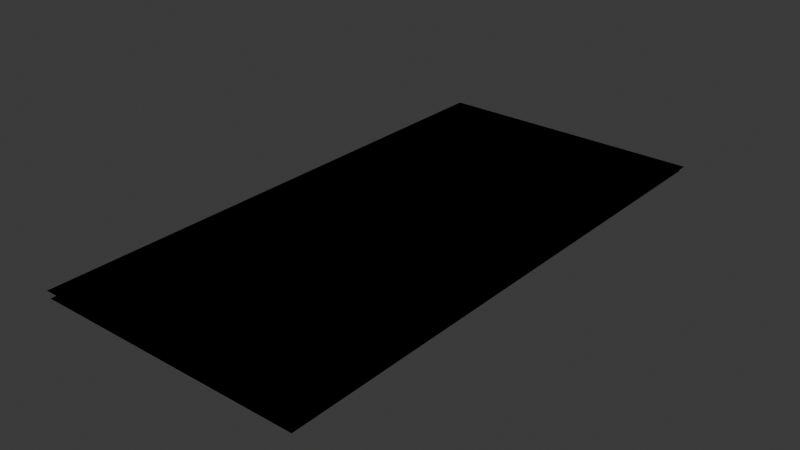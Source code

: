 # Source: Grava.blend  (saved by Blender 5.2.45; exported with 4.5.12 LTS)
import bpy
from mathutils import Matrix  # noqa: F401  (used for matrix-valued properties, if any)

bpy.ops.wm.read_factory_settings(use_empty=True)
scene = bpy.context.scene
scene.name = 'Scene'

# ---- collections
col_collection = bpy.data.collections.new('Collection'); scene.collection.children.link(col_collection)

# ---- images (referenced by path relative to the original .blend; pixels are not part of the script)
import os
ASSET_DIR = os.environ.get("B2B_ASSET_DIR", "")  # directory of the original .blend (textures are referenced by path, not embedded)
HERE = os.path.dirname(os.path.abspath(__file__))  # packed textures are extracted next to this script under _unpacked/

def load_image(name, relpath, width, height, colorspace="sRGB"):
    """Load a texture the original file referenced (path relative to the .blend, or extracted next to this script)."""
    p = next((c for c in (os.path.join(HERE, relpath), os.path.join(ASSET_DIR, relpath)) if relpath and os.path.exists(c)), "")
    if p:
        img = bpy.data.images.load(p, check_existing=True)
        img.name = name
    else:  # same state as the original file: an image datablock whose file is absent (Cycles renders it pink)
        img = bpy.data.images.new(name, width, height)
        img.source = "FILE"
        img.filepath = "//" + (relpath or name)
    img.colorspace_settings.name = colorspace
    return img
img_groundcover_gravel_indian_jpg_001 = load_image('Groundcover_Gravel_Indian.jpg.001', '_unpacked/Groundcover_Gravel_Indian.cb8020bb.jpg', 512, 512, 'sRGB')

# ---- materials (node trees are filled in below, after node groups)
mat_id1933_001 = bpy.data.materials.new('ID1933.001')
mat_id1933_001.diffuse_color = (0.7874, 0.7874, 0.7874, 1.0)

# ---- material node trees
mat_id1933_001.use_nodes = True; mat_id1933_001.node_tree.nodes.clear()
_N = mat_id1933_001.node_tree.nodes; _L = mat_id1933_001.node_tree.links
n0 = _N.new('ShaderNodeBsdfPrincipled'); n0.name = 'Principled BSDF'; n0.location = (-200, 100)
n0.inputs[27].default_value = (0.0, 0.0, 0.0, 1.0)
n1 = _N.new('ShaderNodeOutputMaterial'); n1.name = 'Material Output'; n1.location = (200, 100)
n2 = _N.new('ShaderNodeTexImage'); n2.name = 'Image Texture'; n2.location = (0, 0)
n2.image = img_groundcover_gravel_indian_jpg_001
_L.new(n0.outputs[0], n1.inputs[0])
_L.new(n2.outputs[0], n0.inputs[0])
n1.is_active_output = True

# ---- world
world_world = bpy.data.worlds.new('World'); scene.world = world_world
world_world.use_nodes = True; world_world.node_tree.nodes.clear()
_N = world_world.node_tree.nodes; _L = world_world.node_tree.links
n0 = _N.new('ShaderNodeOutputWorld'); n0.name = 'World Output'; n0.location = (200, 100)
n1 = _N.new('ShaderNodeBackground'); n1.name = 'Background'; n1.location = (-200, 100)
n1.inputs[0].default_value = (0.05088, 0.05088, 0.05088, 1.0)
_L.new(n1.outputs[0], n0.inputs[0])
n0.is_active_output = True
world_world.color = (0.05088, 0.05088, 0.05088)
world_world.sun_shadow_jitter_overblur = 0.0

# ---- meshes
me_imagetostl_mesh1477_001 = bpy.data.meshes.new('imagetostl_mesh1477.001')
me_imagetostl_mesh1477_001.from_pydata([(79.43, 925.3, -2.373e-12), (160.5, 0.0, 0.0), (79.43, 0.0, 3.553e-15), (537.3, 925.3, -1.066e-14), (465.2, 0.0, 0.0), (537.3, 0.0, -1.066e-14), (537.3, 0.0, -1.066e-14), (537.3, 925.3, -1.066e-14), (465.2, 0.0, 0.0), (160.5, 0.0, 0.0), (79.43, 925.3, -2.373e-12), (79.43, 0.0, 3.553e-15), (79.22, 925.3, 0.9613), (537.3, 925.3, -1.066e-14), (79.43, 925.3, -2.373e-12), (537.5, 925.3, 1.11), (78.97, 925.3, 1.911), (537.8, 925.3, 2.201), (78.66, 925.3, 2.846), (538.1, 925.3, 3.264), (78.31, 925.3, 3.765), (538.6, 925.3, 4.29), (77.92, 925.3, 4.664), (539.1, 925.3, 5.27), (77.47, 925.3, 5.542), (539.8, 925.3, 6.197), (76.99, 925.3, 6.396), (540.5, 925.3, 7.062), (76.46, 925.3, 7.225), (541.3, 925.3, 7.858), (75.89, 925.3, 8.025), (542.1, 925.3, 8.58), (75.28, 925.3, 8.795), (543.0, 925.3, 9.22), (74.63, 925.3, 9.533), (544.0, 925.3, 9.774), (73.94, 925.3, 10.24), (545.0, 925.3, 10.24), (545.0, 925.3, 10.24), (73.94, 925.3, 10.24), (544.0, 925.3, 9.774), (74.63, 925.3, 9.533), (543.0, 925.3, 9.22), (75.28, 925.3, 8.795), (542.1, 925.3, 8.58), (75.89, 925.3, 8.025), (541.3, 925.3, 7.858), (76.46, 925.3, 7.225), (540.5, 925.3, 7.062), (76.99, 925.3, 6.396), (539.8, 925.3, 6.197), (77.47, 925.3, 5.542), (539.1, 925.3, 5.27), (77.92, 925.3, 4.664), (538.6, 925.3, 4.29), (78.31, 925.3, 3.765), (538.1, 925.3, 3.264), (78.66, 925.3, 2.846), (537.8, 925.3, 2.201), (78.97, 925.3, 1.911), (537.5, 925.3, 1.11), (79.22, 925.3, 0.9613), (537.3, 925.3, -1.066e-14), (79.43, 925.3, -2.373e-12), (465.2, 0.0, 10.24), (160.5, 0.0, 0.0), (465.2, 0.0, 0.0), (160.5, 0.0, 10.24), (160.5, 0.0, 10.24), (465.2, 0.0, 10.24), (160.5, 0.0, 0.0), (465.2, 0.0, 0.0), (160.5, 0.0, 10.24), (73.94, 925.3, 10.24), (73.94, 0.0, 10.24), (545.0, 925.3, 10.24), (465.2, 0.0, 10.24), (545.0, 0.0, 10.24), (545.0, 0.0, 10.24), (465.2, 0.0, 10.24), (545.0, 925.3, 10.24), (160.5, 0.0, 10.24), (73.94, 925.3, 10.24), (73.94, 0.0, 10.24)], [], [(0, 1, 2), (1, 0, 3), (1, 3, 4), (4, 3, 5), (6, 7, 8), (8, 7, 9), (7, 10, 9), (11, 9, 10), (12, 13, 14), (13, 12, 15), (15, 12, 16), (15, 16, 17), (17, 16, 18), (17, 18, 19), (19, 18, 20), (19, 20, 21), (21, 20, 22), (21, 22, 23), (23, 22, 24), (23, 24, 25), (25, 24, 26), (25, 26, 27), (27, 26, 28), (27, 28, 29), (29, 28, 30), (29, 30, 31), (31, 30, 32), (31, 32, 33), (33, 32, 34), (33, 34, 35), (35, 34, 36), (35, 36, 37), (38, 39, 40), (39, 41, 40), (40, 41, 42), (41, 43, 42), (42, 43, 44), (43, 45, 44), (44, 45, 46), (45, 47, 46), (46, 47, 48), (47, 49, 48), (48, 49, 50), (49, 51, 50), (50, 51, 52), (51, 53, 52), (52, 53, 54), (53, 55, 54), (54, 55, 56), (55, 57, 56), (56, 57, 58), (57, 59, 58), (58, 59, 60), (59, 61, 60), (60, 61, 62), (63, 62, 61), (64, 65, 66), (65, 64, 67), (68, 69, 70), (71, 70, 69), (72, 73, 74), (73, 72, 75), (75, 72, 76), (75, 76, 77), (78, 79, 80), (79, 81, 80), (80, 81, 82), (83, 82, 81)])
me_imagetostl_mesh1477_001.polygons.foreach_set('use_smooth', [True] * 68)
_uv = me_imagetostl_mesh1477_001.uv_layers.new(name='UVMap')
_uv.uv.foreach_set('vector', [-105.9, 54.38, -127.6, 56.28, -127.6, 54.38, -127.6, 56.28, -105.9, 54.38, -105.9, 65.11, -127.6, 56.28, -105.9, 65.11, -127.6, 63.42, -127.6, 63.42, -105.9, 65.11, -127.6, 65.11, -127.6, 65.11, -105.9, 65.11, -127.6, 63.42, -127.6, 63.42, -105.9, 65.11, -127.6, 56.28, -105.9, 65.11, -105.9, 54.38, -127.6, 56.28, -127.6, 54.38, -127.6, 56.28, -105.9, 54.38, -125.4, 54.37, -125.4, 65.11, -125.4, 54.38, -125.4, 65.11, -125.4, 54.37, -125.4, 65.11, -125.4, 65.11, -125.4, 54.37, -125.4, 54.37, -125.4, 65.11, -125.4, 54.37, -125.4, 65.12, -125.4, 65.12, -125.4, 54.37, -125.4, 54.36, -125.4, 65.12, -125.4, 54.36, -125.3, 65.13, -125.3, 65.13, -125.4, 54.36, -125.3, 54.35, -125.3, 65.13, -125.3, 54.35, -125.3, 65.14, -125.3, 65.14, -125.3, 54.35, -125.3, 54.34, -125.3, 65.14, -125.3, 54.34, -125.3, 65.15, -125.3, 65.15, -125.3, 54.34, -125.3, 54.33, -125.3, 65.15, -125.3, 54.33, -125.3, 65.16, -125.3, 65.16, -125.3, 54.33, -125.3, 54.32, -125.3, 65.16, -125.3, 54.32, -125.3, 65.18, -125.3, 65.18, -125.3, 54.32, -125.3, 54.31, -125.3, 65.18, -125.3, 54.31, -125.2, 65.2, -125.2, 65.2, -125.3, 54.31, -125.2, 54.29, -125.2, 65.2, -125.2, 54.29, -125.2, 65.22, -125.2, 65.22, -125.2, 54.29, -125.2, 54.28, -125.2, 65.22, -125.2, 54.28, -125.2, 65.24, -125.2, 65.24, -125.2, 54.28, -125.2, 54.26, -125.2, 65.24, -125.2, 54.26, -125.2, 65.26, -125.2, 65.26, -125.2, 54.26, -125.2, 54.25, -125.2, 65.26, -125.2, 54.25, -125.2, 65.29, -60.37, 65.29, -60.37, 54.25, -60.38, 65.26, -60.37, 54.25, -60.38, 54.26, -60.38, 65.26, -60.38, 65.26, -60.38, 54.26, -60.39, 65.24, -60.38, 54.26, -60.4, 54.28, -60.39, 65.24, -60.39, 65.24, -60.4, 54.28, -60.41, 65.22, -60.4, 54.28, -60.42, 54.29, -60.41, 65.22, -60.41, 65.22, -60.42, 54.29, -60.42, 65.2, -60.42, 54.29, -60.44, 54.31, -60.42, 65.2, -60.42, 65.2, -60.44, 54.31, -60.44, 65.18, -60.44, 54.31, -60.46, 54.32, -60.44, 65.18, -60.44, 65.18, -60.46, 54.32, -60.46, 65.16, -60.46, 54.32, -60.48, 54.33, -60.46, 65.16, -60.46, 65.16, -60.48, 54.33, -60.48, 65.15, -60.48, 54.33, -60.5, 54.34, -60.48, 65.15, -60.48, 65.15, -60.5, 54.34, -60.51, 65.14, -60.5, 54.34, -60.52, 54.35, -60.51, 65.14, -60.51, 65.14, -60.52, 54.35, -60.53, 65.13, -60.52, 54.35, -60.54, 54.36, -60.53, 65.13, -60.53, 65.13, -60.54, 54.36, -60.56, 65.12, -60.54, 54.36, -60.56, 54.37, -60.56, 65.12, -60.56, 65.12, -60.56, 54.37, -60.58, 65.11, -60.56, 54.37, -60.58, 54.37, -60.58, 65.11, -60.58, 65.11, -60.58, 54.37, -60.61, 65.11, -60.61, 54.38, -60.61, 65.11, -60.58, 54.37, -123.3, 63.42, -123.0, 56.28, -123.0, 63.42, -123.0, 56.28, -123.3, 63.42, -123.3, 56.28, -60.37, 1.077, -60.37, -6.064, -60.61, 1.077, -60.61, -6.064, -60.61, 1.077, -60.37, -6.064, -123.0, 56.28, -144.7, 54.25, -123.0, 54.25, -144.7, 54.25, -123.0, 56.28, -144.7, 65.29, -144.7, 65.29, -123.0, 56.28, -123.0, 63.42, -144.7, 65.29, -123.0, 63.42, -123.0, 65.29, -127.6, -7.935, -127.6, -6.064, -105.9, -7.935, -127.6, -6.064, -127.6, 1.077, -105.9, -7.935, -105.9, -7.935, -127.6, 1.077, -105.9, 3.104, -127.6, 3.104, -105.9, 3.104, -127.6, 1.077])
me_imagetostl_mesh1477_001.materials.append(mat_id1933_001)
me_imagetostl_mesh1477_001.update()
me_imagetostl_mesh1477_001.normals_split_custom_set([tuple(v) for v in zip(*[iter([4.87e-15, -2.138e-15, -1.0, 7.58e-16, -1.536e-15, -1.0, -4.383e-17, -2.569e-15, -1.0, 7.58e-16, -1.536e-15, -1.0, 4.87e-15, -2.138e-15, -1.0, 3.882e-15, -1.595e-15, -1.0, 7.58e-16, -1.536e-15, -1.0, 3.882e-15, -1.595e-15, -1.0, -7.021e-17, -6.044e-18, -1.0, -7.021e-17, -6.044e-18, -1.0, 3.882e-15, -1.595e-15, -1.0, -1.477e-16, 0.0, -1.0, 1.477e-16, 0.0, 1.0, -3.882e-15, 1.595e-15, 1.0, 7.021e-17, 6.044e-18, 1.0, 7.021e-17, 6.044e-18, 1.0, -3.882e-15, 1.595e-15, 1.0, -7.58e-16, 1.536e-15, 1.0, -3.882e-15, 1.595e-15, 1.0, -4.87e-15, 2.138e-15, 1.0, -7.58e-16, 1.536e-15, 1.0, 4.383e-17, 2.569e-15, 1.0, -7.58e-16, 1.536e-15, 1.0, -4.87e-15, 2.138e-15, 1.0, 0.0, 1.0, -3.574e-05, 0.0, 1.0, -1.739e-07, 0.0, 1.0, -0.000142, 0.0, 1.0, -1.739e-07, 0.0, 1.0, -3.574e-05, 0.0, 1.0, 2.787e-08, 0.0, 1.0, 2.787e-08, 0.0, 1.0, -3.574e-05, 0.0, 1.0, -1.23e-05, 0.0, 1.0, 2.787e-08, 0.0, 1.0, -1.23e-05, 0.0, 1.0, -3.198e-08, 0.0, 1.0, -3.198e-08, 0.0, 1.0, -1.23e-05, 0.0, 1.0, 5.659e-06, 0.0, 1.0, -3.198e-08, 0.0, 1.0, 5.659e-06, 0.0, 1.0, -8.138e-05, 0.0, 1.0, -8.138e-05, 0.0, 1.0, 5.659e-06, 0.0, 1.0, 1.923e-05, 0.0, 1.0, -8.138e-05, 0.0, 1.0, 1.923e-05, 0.0, 1.0, -4.722e-05, 0.0, 1.0, -4.722e-05, 0.0, 1.0, 1.923e-05, 0.0, 1.0, 0.0001067, 0.0, 1.0, -4.722e-05, 0.0, 1.0, 0.0001067, 0.0, 1.0, 9.602e-08, 0.0, 1.0, 9.602e-08, 0.0, 1.0, 0.0001067, 0.0, 1.0, -4.854e-05, 0.0, 1.0, 9.602e-08, 0.0, 1.0, -4.854e-05, 0.0, 1.0, 0.000109, 0.0, 1.0, 0.000109, 0.0, 1.0, -4.854e-05, 0.0, 1.0, -0.0001432, 0.0, 1.0, 0.000109, 0.0, 1.0, -0.0001432, 0.0, 1.0, 0.0001654, 0.0, 1.0, 0.0001654, 0.0, 1.0, -0.0001432, 0.0, 1.0, -0.0001026, 0.0, 1.0, 0.0001654, 0.0, 1.0, -0.0001026, 0.0, 1.0, 4.116e-05, 0.0, 1.0, 4.116e-05, 0.0, 1.0, -0.0001026, 0.0, 1.0, 0.0001292, 0.0, 1.0, 4.116e-05, 0.0, 1.0, 0.0001292, 0.0, 1.0, -0.0001637, 0.0, 1.0, -0.0001637, 0.0, 1.0, 0.0001292, 0.0, 1.0, 0.0001321, 0.0, 1.0, -0.0001637, 0.0, 1.0, 0.0001321, 0.0, 1.0, -3.915e-05, 0.0, 1.0, -3.915e-05, 0.0, 1.0, 0.0001321, 0.0, 1.0, 2.202e-05, 0.0, 1.0, -3.915e-05, 0.0, 1.0, 2.202e-05, 0.0, 1.0, -2.407e-09, 0.0, 1.0, -2.407e-09, 0.0, 1.0, 2.202e-05, 0.0, 1.0, -5.165e-06, 0.0, 1.0, -2.407e-09, 0.0, 1.0, -5.165e-06, 0.0, 1.0, 0.0, 0.0, -1.0, 0.0, 0.0, -1.0, 0.0, 0.0, -1.0, 0.0, 0.0, -1.0, 0.0, 0.0, -1.0, -4.807e-05, 0.0, -1.0, 0.0, 0.0, -1.0, 0.0, 0.0, -1.0, -4.807e-05, 0.0, -1.0, 3.911e-05, 0.0, -1.0, -4.807e-05, 0.0, -1.0, -0.0001788, 0.0, -1.0, 3.911e-05, 0.0, -1.0, 3.911e-05, 0.0, -1.0, -0.0001788, 0.0, -1.0, 0.0001637, 0.0, -1.0, -0.0001788, 0.0, -1.0, -7.209e-05, 0.0, -1.0, 0.0001637, 0.0, -1.0, 0.0001637, 0.0, -1.0, -7.209e-05, 0.0, -1.0, -4.112e-05, 0.0, -1.0, -7.209e-05, 0.0, -1.0, 0.0001661, 0.0, -1.0, -4.112e-05, 0.0, -1.0, -4.112e-05, 0.0, -1.0, 0.0001661, 0.0, -1.0, -0.0001653, 0.0, -1.0, 0.0001661, 0.0, -1.0, 0.000161, 0.0, -1.0, -0.0001653, 0.0, -1.0, -0.0001653, 0.0, -1.0, 0.000161, 0.0, -1.0, -0.000109, 0.0, -1.0, 0.000161, 0.0, -1.0, 5.006e-05, 0.0, -1.0, -0.000109, 0.0, -1.0, -0.000109, 0.0, -1.0, 5.006e-05, 0.0, -1.0, -9.02e-08, 0.0, -1.0, 5.006e-05, 0.0, -1.0, -9.836e-05, 0.0, -1.0, -9.02e-08, 0.0, -1.0, -9.02e-08, 0.0, -1.0, -9.836e-05, 0.0, -1.0, 4.722e-05, 0.0, -1.0, -9.836e-05, 0.0, -1.0, 9.28e-08, 0.0, -1.0, 4.722e-05, 0.0, -1.0, 4.722e-05, 0.0, -1.0, 9.28e-08, 0.0, -1.0, 8.14e-05, 0.0, -1.0, 9.28e-08, 0.0, -1.0, 0.0, 0.0, -1.0, 8.14e-05, 0.0, -1.0, 8.14e-05, 0.0, -1.0, 0.0, 0.0, -1.0, 0.0, 0.0, -1.0, 0.0, 0.0, -1.0, 0.0, 0.0, -1.0, 0.0, 0.0, -1.0, 0.0, 0.0, -1.0, 0.0, 0.0, -1.0, 0.0, 0.0, -1.0, 0.0, 0.0, -1.0, 6.037e-05, 0.0, -1.0, 0.0, 0.0, -1.0, 0.0, 0.0, -1.0, 6.037e-05, 0.0, -1.0, 1.739e-07, 0.0, -1.0, 0.000142, 0.0, -1.0, 1.739e-07, 0.0, -1.0, 6.037e-05, 0.0, -1.0, 0.0, 0.0, -1.0, 0.0, 0.0, -1.0, 0.0, 0.0, -1.0, 0.0, 0.0, -1.0, 0.0, 0.0, -1.0, 0.0, 0.0, 1.0, 0.0, 0.0, 1.0, 0.0, 0.0, 1.0, 0.0, 0.0, 1.0, 0.0, 0.0, 1.0, 0.0, 0.0, 1.0, 0.0, 0.0, 0.0, 1.0, 0.0, 0.0, 1.0, 0.0, 0.0, 1.0, 0.0, 0.0, 1.0, 0.0, 0.0, 1.0, 0.0, 0.0, 1.0, 0.0, 0.0, 1.0, 0.0, 0.0, 1.0, 0.0, 0.0, 1.0, 0.0, 0.0, 1.0, 0.0, 0.0, 1.0, 0.0, 0.0, 1.0, 0.0, 0.0, -1.0, 0.0, 0.0, -1.0, 0.0, 0.0, -1.0, 0.0, 0.0, -1.0, 0.0, 0.0, -1.0, 0.0, 0.0, -1.0, 0.0, 0.0, -1.0, 0.0, 0.0, -1.0, 0.0, 0.0, -1.0, 0.0, 0.0, -1.0, 0.0, 0.0, -1.0, 0.0, 0.0, -1.0])] * 3)])

# ---- objects
ob_sketchup_002 = bpy.data.objects.new('SketchUp.002', None)
ob_node_1912 = bpy.data.objects.new('node_1912', me_imagetostl_mesh1477_001)
ob_itstl_root_002 = bpy.data.objects.new('itstl_root.002', None)
ob_group_33_001 = bpy.data.objects.new('group_33.001', None)
ob_group_2_002 = bpy.data.objects.new('group_2.002', None)

# ---- transforms, parenting, visibility, modifiers, constraints
ob_sketchup_002.parent = ob_itstl_root_002
ob_sketchup_002.location = (0.0, 0.0, 0.0)
ob_node_1912.parent = ob_group_33_001
ob_node_1912.location = (-407.8, 308.7, 0.0)
ob_itstl_root_002.location = (0.0, 0.0, 0.0)
ob_itstl_root_002.scale = (0.0254, 0.0254, 0.0254)
ob_group_33_001.parent = ob_group_2_002
ob_group_33_001.location = (2.146e-12, 0.2221, 1.066e-14)
ob_group_2_002.parent = ob_sketchup_002
ob_group_2_002.location = (39.15, -337.5, 7.354)
ob_group_2_002.scale = (0.4387, 0.4387, 0.4387)

# ---- collection membership
col_collection.objects.link(ob_sketchup_002)
col_collection.objects.link(ob_node_1912)
col_collection.objects.link(ob_itstl_root_002)
col_collection.objects.link(ob_group_33_001)
col_collection.objects.link(ob_group_2_002)

# ---- scene / render settings (as saved in the file)
scene.frame_start = 1; scene.frame_end = 250; scene.frame_set(1)
scene.render.engine = 'BLENDER_EEVEE_NEXT'
scene.render.bake_bias = 0.0
scene.render.bake_samples = 0
scene.render.compositor_device = 'GPU'
scene.eevee.use_volume_custom_range = False
scene.eevee.fast_gi_thickness_near = 0.1
scene.eevee.fast_gi_thickness_far = 0.0
scene.eevee.ray_tracing_options.screen_trace_thickness = 0.1
bpy.context.view_layer.update()

# ---- added for rendering (the .blend has no active camera and no usable light): camera, sun
cam_auto = bpy.data.cameras.new('AutoCamera')
cam_auto.lens = 50.0
cam_auto.sensor_width = 36.0
cam_auto.clip_end = 1000.0
ob_auto_camera = bpy.data.objects.new('AutoCamera', cam_auto)
scene.collection.objects.link(ob_auto_camera)
ob_auto_camera.location = (10.6056, -12.8228, 8.80909)
ob_auto_camera.rotation_euler = (1.09748, -7.21219e-08, 0.694738)
scene.camera = ob_auto_camera
light_auto_sun = bpy.data.lights.new('AutoSun', 'SUN')
light_auto_sun.energy = 3.0
light_auto_sun.angle = 0.0523599
ob_auto_sun = bpy.data.objects.new('AutoSun', light_auto_sun)
scene.collection.objects.link(ob_auto_sun)
ob_auto_sun.rotation_euler = (0.872665, 0.174533, 0.523599)
bpy.context.view_layer.update()
